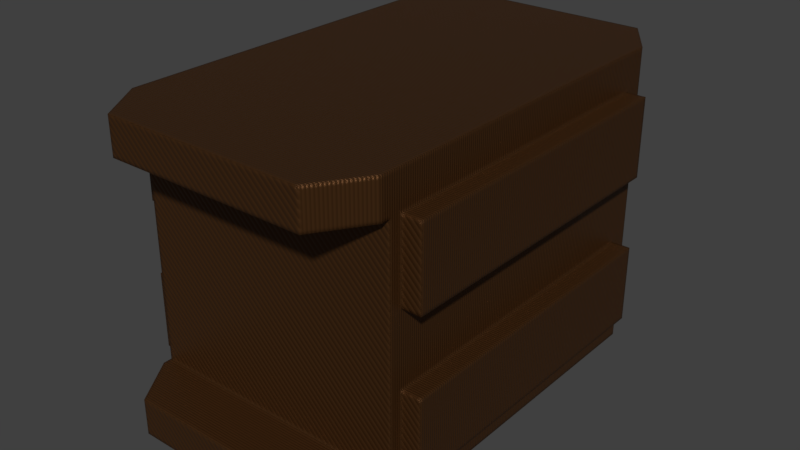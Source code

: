 # Source: BearingPlate.blend  (saved by Blender 3.3.6; exported with 4.5.12 LTS)
import bpy
from mathutils import Matrix  # noqa: F401  (used for matrix-valued properties, if any)

bpy.ops.wm.read_factory_settings(use_empty=True)
scene = bpy.context.scene
scene.name = 'Scene'

# ---- collections
col_bearingplate = bpy.data.collections.new('BearingPlate'); scene.collection.children.link(col_bearingplate)
col_bearingplatebuild = bpy.data.collections.new('BearingPlateBuild'); scene.collection.children.link(col_bearingplatebuild)
col_bearingplateassembly = bpy.data.collections.new('BearingPlateAssembly'); scene.collection.children.link(col_bearingplateassembly)
col_servocutout = bpy.data.collections.new('ServoCutout'); scene.collection.children.link(col_servocutout)
col_cutoutbuild = bpy.data.collections.new('CutoutBuild'); scene.collection.children.link(col_cutoutbuild)
col_xl_320 = bpy.data.collections.new('XL-320')  # instanced only; not linked into the scene
col_4x8x3bearing = bpy.data.collections.new('4x8x3Bearing')  # instanced only; not linked into the scene

# ---- materials (node trees are filled in below, after node groups)
mat_genericplabronze = bpy.data.materials.new('GenericPLABronze')
mat_genericplabronze.use_transparent_shadow = False
mat_genericplabronze.diffuse_color = (0.3343, 0.2096, 0.1088, 1.0)
mat_genericplabronze.metallic = 0.2685

# ---- node groups
ng_3dprintbase = bpy.data.node_groups.new('3dPrintBase', 'ShaderNodeTree')
_s = ng_3dprintbase.interface.new_socket(name='Normal', in_out='OUTPUT', socket_type='NodeSocketVector')
_s.min_value = 0.0
_s.max_value = 0.0
_s = ng_3dprintbase.interface.new_socket(name='NozzleWidth', in_out='INPUT', socket_type='NodeSocketFloat')
_s.default_value = 0.4
_s.min_value = 0.0
_s.max_value = 1000.0
_s = ng_3dprintbase.interface.new_socket(name='LayerHeight', in_out='INPUT', socket_type='NodeSocketFloat')
_s.default_value = 0.2
_N = ng_3dprintbase.nodes; _L = ng_3dprintbase.links
n0 = _N.new('NodeFrame'); n0.name = 'Frame'; n0.location = (-707, 162)
n0.label = 'Horizontal vs vertical'
n0.width = 836
n1 = _N.new('NodeFrame'); n1.name = 'Frame.001'; n1.location = (-765, -188)
n1.label = 'Top Surface'
n1.width = 558
n2 = _N.new('ShaderNodeMath'); n2.name = 'Math.001'; n2.location = (530, 196)
n2.operation = 'SINE'
n2.inputs[1].default_value = -22.0
n2.inputs[2].default_value = 0.0
n3 = _N.new('ShaderNodeMath'); n3.name = 'Math.002'; n3.location = (359, 191)
n3.operation = 'MULTIPLY'
n3.inputs[1].default_value = 3.142
n3.inputs[2].default_value = 0.0
n4 = _N.new('ShaderNodeBump'); n4.name = 'Bump'; n4.location = (980, 134)
n4.inputs[0].default_value = 0.35
n4.inputs[2].default_value = 1.0
n5 = _N.new('ShaderNodeMix'); n5.name = 'Mix'; n5.location = (226, -33)
n5.data_type = 'RGBA'
n6 = _N.new('ShaderNodeMath'); n6.name = 'Math'; n6.location = (-352, -476)
n6.operation = 'DIVIDE'
n6.inputs[2].default_value = 0.0
n7 = _N.new('ShaderNodeSeparateColor'); n7.name = 'Separate RGB.001'; n7.location = (30, -106)
n8 = _N.new('ShaderNodeMath'); n8.name = 'Math.008'; n8.location = (226, -83)
n8.operation = 'ABSOLUTE'
n8.inputs[2].default_value = 0.0
n9 = _N.new('ShaderNodeMath'); n9.name = 'Math.005'; n9.location = (665, -30)
n9.operation = 'LESS_THAN'
n9.inputs[2].default_value = 0.0
n10 = _N.new('NodeReroute'); n10.name = 'Reroute'; n10.location = (44, -59)
n10.label = 'Calculates if the current face is a surface/top layer or not'
n10.width = 16
n10.socket_idname = 'NodeSocketFloat'
n10.inputs[0].default_value = 0.0
n11 = _N.new('ShaderNodeMath'); n11.name = 'Math.006'; n11.location = (206, -34)
n11.operation = 'DIVIDE'
n11.inputs[1].default_value = 1.414
n11.inputs[2].default_value = 0.0
n12 = _N.new('ShaderNodeMath'); n12.name = 'Math.004'; n12.location = (30, -40)
n12.inputs[2].default_value = 0.0
n13 = _N.new('ShaderNodeMath'); n13.name = 'Math.007'; n13.location = (388, -30)
n13.operation = 'DIVIDE'
n13.inputs[2].default_value = 0.0
n14 = _N.new('ShaderNodeMath'); n14.name = 'Math.003'; n14.location = (688, 188)
n14.operation = 'ABSOLUTE'
n14.inputs[1].default_value = 1.0
n14.inputs[2].default_value = 0.0
n15 = _N.new('NodeGroupOutput'); n15.name = 'Group Output'; n15.location = (1180, 21)
n16 = _N.new('ShaderNodeMath'); n16.name = 'Math.009'; n16.location = (468, -70)
n16.operation = 'SUBTRACT'
n16.inputs[0].default_value = 1.0
n16.inputs[2].default_value = 0.0
n17 = _N.new('ShaderNodeMath'); n17.name = 'Math.010'; n17.location = (691, 368)
n17.operation = 'DIVIDE'
n17.inputs[1].default_value = 2.0
n17.inputs[2].default_value = 0.0
n18 = _N.new('ShaderNodeSeparateColor'); n18.name = 'Separate RGB'; n18.location = (-1083, -437)
n19 = _N.new('ShaderNodeTexCoord'); n19.name = 'Texture Coordinate'; n19.location = (-1288, -432)
n20 = _N.new('ShaderNodeBevel'); n20.name = 'Bevel'; n20.location = (-1211, 126)
n21 = _N.new('ShaderNodeVectorTransform'); n21.name = 'Vector Transform'; n21.location = (-936, 40)
n21.vector_type = 'NORMAL'
n22 = _N.new('NodeGroupInput'); n22.name = 'Group Input'; n22.location = (-1411, 21)
n22.label = 'INput'
n7.parent = n0
n8.parent = n0
n9.parent = n0
n10.parent = n0
n11.parent = n1
n12.parent = n1
n13.parent = n1
n16.parent = n0
_L.new(n3.outputs[0], n2.inputs[0])
_L.new(n2.outputs[0], n14.inputs[0])
_L.new(n14.outputs[0], n4.inputs[3])
_L.new(n18.outputs[2], n6.inputs[0])
_L.new(n18.outputs[1], n12.inputs[1])
_L.new(n18.outputs[0], n12.inputs[0])
_L.new(n12.outputs[0], n11.inputs[0])
_L.new(n7.outputs[2], n8.inputs[0])
_L.new(n9.outputs[0], n5.inputs[0])
_L.new(n5.outputs[2], n3.inputs[0])
_L.new(n6.outputs[0], n5.inputs[7])
_L.new(n11.outputs[0], n13.inputs[0])
_L.new(n13.outputs[0], n5.inputs[6])
_L.new(n4.outputs[0], n15.inputs[0])
_L.new(n20.outputs[0], n4.inputs[4])
_L.new(n8.outputs[0], n9.inputs[0])
_L.new(n16.outputs[0], n9.inputs[1])
_L.new(n17.outputs[0], n4.inputs[1])
_L.new(n21.outputs[0], n7.inputs[0])
_L.new(n20.outputs[0], n21.inputs[0])
_L.new(n22.outputs[0], n20.inputs[0])
_L.new(n22.outputs[0], n13.inputs[1])
_L.new(n22.outputs[1], n6.inputs[1])
_L.new(n22.outputs[1], n16.inputs[1])
_L.new(n22.outputs[1], n17.inputs[0])
_L.new(n19.outputs[3], n18.inputs[0])
n15.is_active_output = True

# ---- material node trees
mat_genericplabronze.use_nodes = True; mat_genericplabronze.node_tree.nodes.clear()
_N = mat_genericplabronze.node_tree.nodes; _L = mat_genericplabronze.node_tree.links
n0 = _N.new('ShaderNodeOutputMaterial'); n0.name = 'Material Output'; n0.location = (1809, 229)
n1 = _N.new('ShaderNodeBsdfPrincipled'); n1.name = 'Principled BSDF'; n1.location = (1414, 280)
n1.distribution = 'GGX'
n1.subsurface_method = 'BURLEY'
n1.inputs[0].default_value = (0.1013, 0.04144, 0.01222, 1.0)
n1.inputs[1].default_value = 0.6864
n1.inputs[2].default_value = 0.4455
n1.inputs[3].default_value = 1.45
n1.inputs[13].default_value = 0.3364
n1.inputs[27].default_value = (0.0, 0.0, 0.0, 1.0)
n1.inputs[28].default_value = 1.0
n2 = _N.new('ShaderNodeGroup'); n2.name = 'Group'; n2.location = (1185, -182)
n2.node_tree = ng_3dprintbase
n2.inputs[0].default_value = 0.4
n2.inputs[1].default_value = 0.2
_L.new(n1.outputs[0], n0.inputs[0])
_L.new(n2.outputs[0], n1.inputs[5])
n0.is_active_output = True

# ---- world
world_world = bpy.data.worlds.new('World'); scene.world = world_world
world_world.color = (0.05088, 0.05088, 0.05088)
world_world.use_sun_shadow = False
world_world.sun_shadow_jitter_overblur = 0.0
world_world.cycles.sampling_method = 'MANUAL'

# ---- meshes
me_plane_005 = bpy.data.meshes.new('Plane.005')
me_plane_005.from_pydata([(-10.0, -9.0, -5.474e-06), (10.0, -9.0, 3.324e-06), (-10.0, 9.0, -3.324e-06), (10.0, 9.0, 5.474e-06)], [], [(0, 1, 3, 2)])
_uv = me_plane_005.uv_layers.new(name='UVMap')
_uv.uv.foreach_set('vector', [0.0, 0.0, 1.0, 0.0, 1.0, 1.0, 0.0, 1.0])
me_plane_005.update()
me_stub = bpy.data.meshes.new('Stub')
me_stub.from_pydata([(-1.0, 0.0, 0.0), (0.6, 1.8, -7.868e-08), (-1.0, 2.3, -1.005e-07), (0.6, 2.3, -1.005e-07), (2.8, 0.0, 0.0), (2.6, 1.8, -7.868e-08), (2.8, 1.6, -6.994e-08)], [(2, 0), (1, 3), (3, 2), (5, 6), (5, 1), (6, 4)], [])
_uv = me_stub.uv_layers.new(name='UVMap')
_uv.uv.foreach_set('vector', [])
me_stub.update()
me_4x8x3cutout = bpy.data.meshes.new('4x8x3Cutout')
me_4x8x3cutout.from_pydata([], [], [])
me_4x8x3cutout.update()
me_servocutout = bpy.data.meshes.new('ServoCutout')
me_servocutout.from_pydata([(-12.0, -10.5, 3.5), (12.0, -10.5, 3.5), (-12.0, 10.5, 3.5), (12.0, 10.5, 3.5), (2.9, -10.5, 3.5), (9.1, -10.5, 3.5), (9.1, 10.5, 3.5), (2.9, 10.5, 3.5), (-2.9, 10.5, 3.5), (-9.1, 10.5, 3.5), (-9.1, -10.5, 3.5), (-2.9, -10.5, 3.5), (9.1, 12.0, 3.5), (2.9, 12.0, 3.5), (-2.9, 12.0, 3.5), (-9.1, 12.0, 3.5), (2.9, -12.0, 3.5), (9.1, -12.0, 3.5), (-9.1, -12.0, 3.5), (-2.9, -12.0, 3.5), (-12.0, -10.5, -21.5), (12.0, -10.5, -21.5), (-12.0, 10.5, -21.5), (12.0, 10.5, -21.5), (2.9, -10.5, -21.5), (9.1, -10.5, -21.5), (9.1, 10.5, -21.5), (2.9, 10.5, -21.5), (-2.9, 10.5, -21.5), (-9.1, 10.5, -21.5), (-9.1, -10.5, -21.5), (-2.9, -10.5, -21.5), (9.1, 12.0, -21.5), (2.9, 12.0, -21.5), (-2.9, 12.0, -21.5), (-9.1, 12.0, -21.5), (2.9, -12.0, -21.5), (9.1, -12.0, -21.5), (-9.1, -12.0, -21.5), (-2.9, -12.0, -21.5), (-12.0, -10.5, -23.2), (-12.0, 10.5, -23.2), (-9.1, 10.5, -23.2), (-9.1, -10.5, -23.2), (-9.1, -8.0, -27.0), (-9.1, 8.0, -27.0), (12.0, -10.5, -23.2), (12.0, 10.5, -23.2), (9.1, -10.5, -23.2), (9.1, 10.5, -23.2), (-12.0, 8.0, -27.0), (-12.0, -8.0, -27.0), (12.0, -8.0, -27.0), (12.0, 8.0, -27.0), (9.1, -8.0, -27.0), (9.1, 8.0, -27.0), (-12.0, -10.5, 5.2), (12.0, -10.5, 5.2), (-12.0, 10.5, 5.2), (12.0, 10.5, 5.2), (2.9, -10.5, 5.2), (9.1, -10.5, 5.2), (9.1, 10.5, 5.2), (2.9, 10.5, 5.2), (-2.9, 10.5, 5.2), (-9.1, 10.5, 5.2), (-9.1, -10.5, 5.2), (-2.9, -10.5, 5.2), (-12.0, -8.0, 9.0), (12.0, -8.0, 9.0), (-12.0, 8.0, 9.0), (12.0, 8.0, 9.0), (2.9, -8.0, 9.0), (9.1, -8.0, 9.0), (9.1, 8.0, 9.0), (2.9, 8.0, 9.0), (-2.9, 8.0, 9.0), (-9.1, 8.0, 9.0), (-9.1, -8.0, 9.0), (-2.9, -8.0, 9.0), (-9.1, 10.5, -22.5), (-12.0, 10.5, -22.5), (-12.0, -10.5, -22.5), (12.0, -10.5, -22.5), (12.0, 10.5, -22.5), (9.1, 10.5, -22.5), (9.1, -10.5, -22.5), (-2.9, -10.5, -22.5), (2.9, 10.5, -22.5), (2.9, -10.5, -22.5), (-2.9, 10.5, -22.5), (-9.1, -10.5, -22.5)], [], [(2, 0, 56, 58), (8, 7, 27, 28), (8, 9, 65, 64), (31, 87, 89, 24), (9, 8, 14, 15), (7, 6, 12, 13), (11, 10, 18, 19), (5, 4, 16, 17), (84, 83, 46, 47), (29, 28, 90, 80), (11, 4, 60, 67), (41, 42, 45, 50), (27, 26, 85, 88), (29, 35, 34, 28), (27, 33, 32, 26), (31, 39, 38, 30), (25, 37, 36, 24), (0, 2, 22, 20), (1, 5, 25, 21), (3, 1, 21, 23), (2, 9, 29, 22), (7, 8, 64, 63), (67, 60, 72, 79), (6, 3, 23, 26), (10, 0, 20, 30), (13, 12, 32, 33), (15, 14, 34, 35), (14, 8, 28, 34), (9, 15, 35, 29), (12, 6, 26, 32), (7, 13, 33, 27), (17, 16, 36, 37), (19, 18, 38, 39), (18, 10, 30, 38), (11, 19, 39, 31), (16, 4, 24, 36), (5, 17, 37, 25), (42, 43, 44, 45), (82, 81, 41, 40), (46, 48, 54, 52), (81, 80, 42, 41), (80, 91, 43, 42), (91, 82, 40, 43), (49, 47, 53, 55), (85, 84, 47, 49), (54, 55, 53, 52), (83, 86, 48, 46), (86, 85, 49, 48), (51, 50, 45, 44), (48, 49, 55, 54), (47, 46, 52, 53), (43, 40, 51, 44), (40, 41, 50, 51), (61, 57, 69, 73), (60, 61, 73, 72), (56, 66, 78, 68), (58, 56, 68, 70), (28, 27, 88, 90), (64, 65, 77, 76), (0, 10, 66, 56), (4, 5, 61, 60), (5, 1, 57, 61), (10, 11, 67, 66), (3, 6, 62, 59), (1, 3, 59, 57), (6, 7, 63, 62), (9, 2, 58, 65), (73, 69, 71, 74), (72, 73, 74, 75), (68, 78, 77, 70), (78, 79, 76, 77), (66, 67, 79, 78), (59, 62, 74, 71), (57, 59, 71, 69), (62, 63, 75, 74), (65, 58, 70, 77), (4, 11, 31, 24), (30, 20, 82, 91), (22, 29, 80, 81), (20, 22, 81, 82), (21, 25, 86, 83), (26, 23, 84, 85), (23, 21, 83, 84), (63, 64, 76, 75), (89, 88, 85, 86), (91, 80, 90, 87), (25, 24, 89, 86), (79, 72, 75, 76), (31, 30, 91, 87), (88, 89, 87, 90)])
_uv = me_servocutout.uv_layers.new(name='UVMap')
_uv.uv.foreach_set('vector', [0.0, 1.0, 0.0, 0.0, 0.0, 0.0, 0.0, 1.0, 0.3333, 1.0, 0.6667, 1.0, 0.6667, 1.0, 0.3333, 1.0, 0.3333, 1.0, 0.1667, 1.0, 0.1667, 1.0, 0.3333, 1.0, 0.3333, 0.0, 0.3333, 0.0, 0.6667, 0.0, 0.6667, 0.0, 0.1667, 1.0, 0.3333, 1.0, 0.3333, 1.0, 0.1667, 1.0, 0.6667, 1.0, 0.8333, 1.0, 0.8333, 1.0, 0.6667, 1.0, 0.3333, 0.0, 0.1667, 0.0, 0.1667, 0.0, 0.3333, 0.0, 0.8333, 0.0, 0.6667, 0.0, 0.6667, 0.0, 0.8333, 0.0, 1.0, 1.0, 1.0, 0.0, 1.0, 0.0, 1.0, 1.0, 0.1667, 1.0, 0.3333, 1.0, 0.3333, 1.0, 0.1667, 1.0, 0.3333, 0.0, 0.6667, 0.0, 0.6667, 0.0, 0.3333, 0.0, 0.0, 1.0, 0.1667, 1.0, 0.1667, 1.0, 0.0, 1.0, 0.6667, 1.0, 0.8333, 1.0, 0.8333, 1.0, 0.6667, 1.0, 0.1667, 1.0, 0.1667, 1.0, 0.3333, 1.0, 0.3333, 1.0, 0.6667, 1.0, 0.6667, 1.0, 0.8333, 1.0, 0.8333, 1.0, 0.3333, 0.0, 0.3333, 0.0, 0.1667, 0.0, 0.1667, 0.0, 0.8333, 0.0, 0.8333, 0.0, 0.6667, 0.0, 0.6667, 0.0, 0.0, 0.0, 0.0, 1.0, 0.0, 1.0, 0.0, 0.0, 1.0, 0.0, 0.8333, 0.0, 0.8333, 0.0, 1.0, 0.0, 1.0, 1.0, 1.0, 0.0, 1.0, 0.0, 1.0, 1.0, 0.0, 1.0, 0.1667, 1.0, 0.1667, 1.0, 0.0, 1.0, 0.6667, 1.0, 0.3333, 1.0, 0.3333, 1.0, 0.6667, 1.0, 0.3333, 0.0, 0.6667, 0.0, 0.6667, 0.0, 0.3333, 0.0, 0.8333, 1.0, 1.0, 1.0, 1.0, 1.0, 0.8333, 1.0, 0.1667, 0.0, 0.0, 0.0, 0.0, 0.0, 0.1667, 0.0, 0.6667, 1.0, 0.8333, 1.0, 0.8333, 1.0, 0.6667, 1.0, 0.1667, 1.0, 0.3333, 1.0, 0.3333, 1.0, 0.1667, 1.0, 0.3333, 1.0, 0.3333, 1.0, 0.3333, 1.0, 0.3333, 1.0, 0.1667, 1.0, 0.1667, 1.0, 0.1667, 1.0, 0.1667, 1.0, 0.8333, 1.0, 0.8333, 1.0, 0.8333, 1.0, 0.8333, 1.0, 0.6667, 1.0, 0.6667, 1.0, 0.6667, 1.0, 0.6667, 1.0, 0.8333, 0.0, 0.6667, 0.0, 0.6667, 0.0, 0.8333, 0.0, 0.3333, 0.0, 0.1667, 0.0, 0.1667, 0.0, 0.3333, 0.0, 0.1667, 0.0, 0.1667, 0.0, 0.1667, 0.0, 0.1667, 0.0, 0.3333, 0.0, 0.3333, 0.0, 0.3333, 0.0, 0.3333, 0.0, 0.6667, 0.0, 0.6667, 0.0, 0.6667, 0.0, 0.6667, 0.0, 0.8333, 0.0, 0.8333, 0.0, 0.8333, 0.0, 0.8333, 0.0, 0.1667, 1.0, 0.1667, 0.0, 0.1667, 0.0, 0.1667, 1.0, 0.0, 0.0, 0.0, 1.0, 0.0, 1.0, 0.0, 0.0, 1.0, 0.0, 0.8333, 0.0, 0.8333, 0.0, 1.0, 0.0, 0.0, 1.0, 0.1667, 1.0, 0.1667, 1.0, 0.0, 1.0, 0.1667, 1.0, 0.1667, 0.0, 0.1667, 0.0, 0.1667, 1.0, 0.1667, 0.0, 0.0, 0.0, 0.0, 0.0, 0.1667, 0.0, 0.8333, 1.0, 1.0, 1.0, 1.0, 1.0, 0.8333, 1.0, 0.8333, 1.0, 1.0, 1.0, 1.0, 1.0, 0.8333, 1.0, 0.8333, 0.0, 0.8333, 1.0, 1.0, 1.0, 1.0, 0.0, 1.0, 0.0, 0.8333, 0.0, 0.8333, 0.0, 1.0, 0.0, 0.8333, 0.0, 0.8333, 1.0, 0.8333, 1.0, 0.8333, 0.0, 0.0, 0.0, 0.0, 1.0, 0.1667, 1.0, 0.1667, 0.0, 0.8333, 0.0, 0.8333, 1.0, 0.8333, 1.0, 0.8333, 0.0, 1.0, 1.0, 1.0, 0.0, 1.0, 0.0, 1.0, 1.0, 0.1667, 0.0, 0.0, 0.0, 0.0, 0.0, 0.1667, 0.0, 0.0, 0.0, 0.0, 1.0, 0.0, 1.0, 0.0, 0.0, 0.8333, 0.0, 1.0, 0.0, 1.0, 0.0, 0.8333, 0.0, 0.6667, 0.0, 0.8333, 0.0, 0.8333, 0.0, 0.6667, 0.0, 0.0, 0.0, 0.1667, 0.0, 0.1667, 0.0, 0.0, 0.0, 0.0, 1.0, 0.0, 0.0, 0.0, 0.0, 0.0, 1.0, 0.3333, 1.0, 0.6667, 1.0, 0.6667, 1.0, 0.3333, 1.0, 0.3333, 1.0, 0.1667, 1.0, 0.1667, 1.0, 0.3333, 1.0, 0.0, 0.0, 0.1667, 0.0, 0.1667, 0.0, 0.0, 0.0, 0.6667, 0.0, 0.8333, 0.0, 0.8333, 0.0, 0.6667, 0.0, 0.8333, 0.0, 1.0, 0.0, 1.0, 0.0, 0.8333, 0.0, 0.1667, 0.0, 0.3333, 0.0, 0.3333, 0.0, 0.1667, 0.0, 1.0, 1.0, 0.8333, 1.0, 0.8333, 1.0, 1.0, 1.0, 1.0, 0.0, 1.0, 1.0, 1.0, 1.0, 1.0, 0.0, 0.8333, 1.0, 0.6667, 1.0, 0.6667, 1.0, 0.8333, 1.0, 0.1667, 1.0, 0.0, 1.0, 0.0, 1.0, 0.1667, 1.0, 0.8333, 0.0, 1.0, 0.0, 1.0, 1.0, 0.8333, 1.0, 0.6667, 0.0, 0.8333, 0.0, 0.8333, 1.0, 0.6667, 1.0, 0.0, 0.0, 0.1667, 0.0, 0.1667, 1.0, 0.0, 1.0, 0.1667, 0.0, 0.3333, 0.0, 0.3333, 1.0, 0.1667, 1.0, 0.1667, 0.0, 0.3333, 0.0, 0.3333, 0.0, 0.1667, 0.0, 1.0, 1.0, 0.8333, 1.0, 0.8333, 1.0, 1.0, 1.0, 1.0, 0.0, 1.0, 1.0, 1.0, 1.0, 1.0, 0.0, 0.8333, 1.0, 0.6667, 1.0, 0.6667, 1.0, 0.8333, 1.0, 0.1667, 1.0, 0.0, 1.0, 0.0, 1.0, 0.1667, 1.0, 0.6667, 0.0, 0.3333, 0.0, 0.3333, 0.0, 0.6667, 0.0, 0.1667, 0.0, 0.0, 0.0, 0.0, 0.0, 0.1667, 0.0, 0.0, 1.0, 0.1667, 1.0, 0.1667, 1.0, 0.0, 1.0, 0.0, 0.0, 0.0, 1.0, 0.0, 1.0, 0.0, 0.0, 1.0, 0.0, 0.8333, 0.0, 0.8333, 0.0, 1.0, 0.0, 0.8333, 1.0, 1.0, 1.0, 1.0, 1.0, 0.8333, 1.0, 1.0, 1.0, 1.0, 0.0, 1.0, 0.0, 1.0, 1.0, 0.6667, 1.0, 0.3333, 1.0, 0.3333, 1.0, 0.6667, 1.0, 0.6667, 0.0, 0.6667, 1.0, 0.8333, 1.0, 0.8333, 0.0, 0.1667, 0.0, 0.1667, 1.0, 0.3333, 1.0, 0.3333, 0.0, 0.8333, 0.0, 0.6667, 0.0, 0.6667, 0.0, 0.8333, 0.0, 0.3333, 0.0, 0.6667, 0.0, 0.6667, 1.0, 0.3333, 1.0, 0.3333, 0.0, 0.1667, 0.0, 0.1667, 0.0, 0.3333, 0.0, 0.6667, 1.0, 0.6667, 0.0, 0.3333, 0.0, 0.3333, 1.0])
me_servocutout.materials.append(mat_genericplabronze)
me_servocutout.update()

# ---- objects
ob_bearingplate_stl = bpy.data.objects.new('BearingPlate.stl', me_plane_005)
ob_stubs = bpy.data.objects.new('Stubs', me_stub)
ob_xl_320 = bpy.data.objects.new('XL-320', None)
ob_4x8x3bearing = bpy.data.objects.new('4x8x3Bearing', None)
ob_bearingcutout = bpy.data.objects.new('BearingCutout', me_4x8x3cutout)
ob_bearingplate = bpy.data.objects.new('BearingPlate', None)
ob_4x8x3bearing_001 = bpy.data.objects.new('4x8x3Bearing.001', None)
ob_servocutout = bpy.data.objects.new('ServoCutout', me_servocutout)
ob_xl_320_001 = bpy.data.objects.new('XL-320.001', None)

# ---- transforms, parenting, visibility, modifiers, constraints
ob_bearingplate_stl.location = (0.0, 0.0, 0.0)
ob_bearingplate_stl.rotation_euler = (-2.687e-07, 3.142, -1.344e-07)
_m = ob_bearingplate_stl.modifiers.new('Bevel', 'BEVEL')
_m.width = 5.0
_m.width_pct = 5.0
_m.affect = 'VERTICES'
_m = ob_bearingplate_stl.modifiers.new('Solidify', 'SOLIDIFY')
_m.thickness = 2.5
_m.offset = 1.0
_m = ob_bearingplate_stl.modifiers.new('Boolean', 'BOOLEAN')
_m.object = ob_stubs
_m.operation = 'UNION'
_m = ob_bearingplate_stl.modifiers.new('Boolean.001', 'BOOLEAN')
_m.object = ob_bearingcutout
ob_stubs.location = (0.0, 0.0, 0.0)
ob_stubs.rotation_euler = (1.571, -1.571, 0.0)
_m = ob_stubs.modifiers.new('Screw', 'SCREW')
_m.steps = 32
_m.render_steps = 32
_m.axis = 'X'
_m.use_normal_calculate = True
_m.use_merge_vertices = True
_m.use_smooth_shade = False
_m = ob_stubs.modifiers.new('Displace', 'DISPLACE')
_m.mid_level = 0.0
_m.strength = 6.0
_m.direction = 'Y'
_m = ob_stubs.modifiers.new('Mirror', 'MIRROR')
_m.use_axis = (False, True, False)
ob_xl_320.location = (0.0, 0.0, 12.0)
ob_xl_320.instance_type = 'COLLECTION'
ob_4x8x3bearing.location = (0.0, 0.0, -3.0)
ob_4x8x3bearing.instance_type = 'COLLECTION'
ob_bearingcutout.location = (0.0, 0.0, -1.5)
ob_bearingplate.location = (0.0, 0.0, 0.0)
ob_bearingplate.instance_type = 'COLLECTION'
ob_4x8x3bearing_001.location = (0.0, 0.0, -3.0)
ob_4x8x3bearing_001.instance_type = 'COLLECTION'
ob_servocutout.location = (0.0, 0.0, 0.0)
ob_servocutout.rotation_euler = (-1.571, 1.571, 0.0)
ob_xl_320_001.location = (0.0, 0.0, 0.0)
ob_xl_320_001.instance_type = 'COLLECTION'
ob_xl_320.instance_collection = col_xl_320
ob_4x8x3bearing.instance_collection = col_4x8x3bearing
ob_bearingplate.instance_collection = col_bearingplate
ob_4x8x3bearing_001.instance_collection = col_4x8x3bearing
ob_xl_320_001.instance_collection = col_xl_320

# ---- collection membership
col_bearingplate.objects.link(ob_bearingplate_stl)
col_bearingplatebuild.objects.link(ob_stubs)
col_bearingplatebuild.objects.link(ob_xl_320)
col_bearingplatebuild.objects.link(ob_4x8x3bearing)
col_bearingplatebuild.objects.link(ob_bearingcutout)
col_bearingplateassembly.objects.link(ob_bearingplate)
col_bearingplateassembly.objects.link(ob_4x8x3bearing_001)
col_servocutout.objects.link(ob_servocutout)
col_cutoutbuild.objects.link(ob_xl_320_001)

# ---- scene / render settings (as saved in the file)
scene.frame_start = 1; scene.frame_end = 250; scene.frame_set(1)
scene.render.engine = 'BLENDER_EEVEE_NEXT'
scene.render.resolution_percentage = 50
scene.render.dither_intensity = 0.0
scene.cycles.use_denoising = False
scene.cycles.samples = 128
scene.cycles.sampling_pattern = 'TABULATED_SOBOL'
scene.cycles.use_adaptive_sampling = False
scene.cycles.use_light_tree = False
scene.cycles.blur_glossy = 0.0
scene.cycles.sample_clamp_indirect = 0.0
scene.view_settings.view_transform = 'Standard'
bpy.context.view_layer.update()

# ---- added for rendering (the .blend has no active camera and no usable light): camera, sun
cam_auto = bpy.data.cameras.new('AutoCamera')
cam_auto.lens = 50.0
cam_auto.sensor_width = 36.0
cam_auto.clip_end = 1000.0
ob_auto_camera = bpy.data.objects.new('AutoCamera', cam_auto)
scene.collection.objects.link(ob_auto_camera)
ob_auto_camera.location = (45.7776, -63.9331, 36.6221)
ob_auto_camera.rotation_euler = (1.09748, -7.21219e-08, 0.694738)
scene.camera = ob_auto_camera
light_auto_sun = bpy.data.lights.new('AutoSun', 'SUN')
light_auto_sun.energy = 3.0
light_auto_sun.angle = 0.0523599
ob_auto_sun = bpy.data.objects.new('AutoSun', light_auto_sun)
scene.collection.objects.link(ob_auto_sun)
ob_auto_sun.rotation_euler = (0.872665, 0.174533, 0.523599)
bpy.context.view_layer.update()
